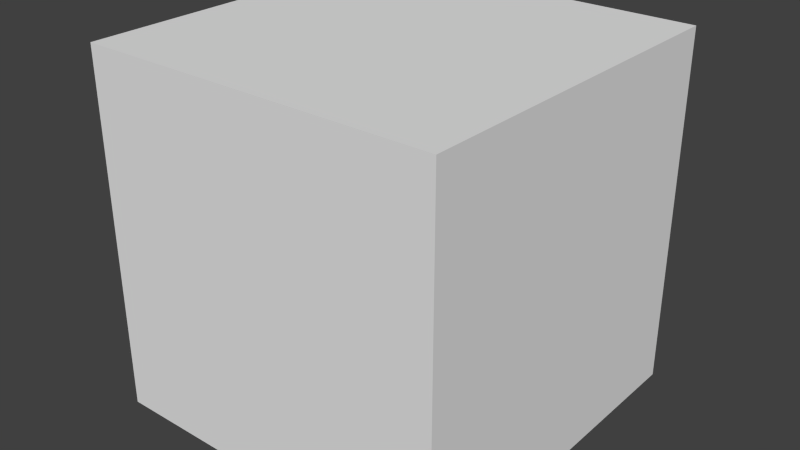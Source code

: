 # Source: cube.blend  (saved by Blender 2.62.0; exported with 4.5.12 LTS)
import bpy
from mathutils import Matrix  # noqa: F401  (used for matrix-valued properties, if any)

bpy.ops.wm.read_factory_settings(use_empty=True)
scene = bpy.context.scene
scene.name = 'Scene'

# ---- collections
col_collection_1 = bpy.data.collections.new('Collection 1'); scene.collection.children.link(col_collection_1)

# ---- world
world_world = bpy.data.worlds.new('World'); scene.world = world_world
world_world.color = (0.05088, 0.05088, 0.05088)
world_world.use_sun_shadow = False
world_world.sun_shadow_jitter_overblur = 0.0
world_world.cycles.sampling_method = 'MANUAL'
world_world.cycles.sample_map_resolution = 256

# ---- meshes
me_face_005 = bpy.data.meshes.new('Face.005')
me_face_005.from_pydata([(0.5, 0.5, -0.5), (0.5, -0.5, -0.5), (0.5, 0.5, 0.5), (0.5, -0.5, 0.5)], [], [(0, 2, 3, 1)])
_uv = me_face_005.uv_layers.new(name='UVTex')
_uv.uv.foreach_set('vector', [1.0, 0.0, 1.0, 1.0, 0.0, 1.0, 0.0, 0.0])
me_face_005.use_remesh_preserve_volume = False
me_face_005.use_remesh_preserve_attributes = False
me_face_005.use_mirror_vertex_groups = False
me_face_005.update()
me_face = bpy.data.meshes.new('Face')
me_face.from_pydata([(0.5, -0.5, -0.5), (-0.5, -0.5, -0.5), (0.5, -0.5, 0.5), (-0.5, -0.5, 0.5)], [], [(0, 2, 3, 1)])
_uv = me_face.uv_layers.new(name='UVTex')
_uv.uv.foreach_set('vector', [1.0, 0.0, 1.0, 1.0, 0.0, 1.0, 0.0, 0.0])
me_face.use_remesh_preserve_volume = False
me_face.use_remesh_preserve_attributes = False
me_face.use_mirror_vertex_groups = False
me_face.update()
me_face_002 = bpy.data.meshes.new('Face.002')
me_face_002.from_pydata([(0.5, 0.5, -0.5), (-0.5, 0.5, -0.5), (0.5, 0.5, 0.5), (-0.5, 0.5, 0.5)], [], [(2, 0, 1, 3)])
_uv = me_face_002.uv_layers.new(name='UVTex')
_uv.uv.foreach_set('vector', [0.0, 1.0, 0.0, 0.0, 1.0, 0.0, 1.0, 1.0])
me_face_002.use_remesh_preserve_volume = False
me_face_002.use_remesh_preserve_attributes = False
me_face_002.use_mirror_vertex_groups = False
me_face_002.update()
me_face_001 = bpy.data.meshes.new('Face.001')
me_face_001.from_pydata([(0.5, 0.5, -0.5), (0.5, -0.5, -0.5), (-0.5, -0.5, -0.5), (-0.5, 0.5, -0.5)], [], [(0, 1, 2, 3)])
_uv = me_face_001.uv_layers.new(name='UVTex')
_uv.uv.foreach_set('vector', [1.0, 0.0, 1.0, 1.0, 0.0, 1.0, 0.0, 0.0])
me_face_001.use_remesh_preserve_volume = False
me_face_001.use_remesh_preserve_attributes = False
me_face_001.use_mirror_vertex_groups = False
me_face_001.update()
me_face_003 = bpy.data.meshes.new('Face.003')
me_face_003.from_pydata([(0.5, 0.5, 0.5), (0.5, -0.5, 0.5), (-0.5, -0.5, 0.5), (-0.5, 0.5, 0.5)], [], [(0, 3, 2, 1)])
_uv = me_face_003.uv_layers.new(name='UVTex')
_uv.uv.foreach_set('vector', [0.0, 0.0, 1.0, 0.0, 1.0, 1.0, 0.0, 1.0])
me_face_003.use_remesh_preserve_volume = False
me_face_003.use_remesh_preserve_attributes = False
me_face_003.use_mirror_vertex_groups = False
me_face_003.update()
me_face_004 = bpy.data.meshes.new('Face.004')
me_face_004.from_pydata([(-0.5, -0.5, -0.5), (-0.5, 0.5, -0.5), (-0.5, -0.5, 0.5), (-0.5, 0.5, 0.5)], [], [(0, 2, 3, 1)])
_uv = me_face_004.uv_layers.new(name='UVTex')
_uv.uv.foreach_set('vector', [1.0, 0.0, 1.0, 1.0, 0.0, 1.0, 0.0, 0.0])
me_face_004.use_remesh_preserve_volume = False
me_face_004.use_remesh_preserve_attributes = False
me_face_004.use_mirror_vertex_groups = False
me_face_004.update()

# ---- objects
ob_left = bpy.data.objects.new('Left', me_face_005)
ob_front = bpy.data.objects.new('Front', me_face)
ob_back = bpy.data.objects.new('Back', me_face_002)
ob_bottom = bpy.data.objects.new('Bottom', me_face_001)
ob_top = bpy.data.objects.new('Top', me_face_003)
ob_right = bpy.data.objects.new('Right', me_face_004)

# ---- transforms, parenting, visibility, modifiers, constraints
ob_left.location = (0.0, 0.0, 0.0)
ob_left.lineart.crease_threshold = 0.0
ob_front.location = (0.0, 0.0, 0.0)
ob_front.lineart.crease_threshold = 0.0
ob_back.location = (0.0, 0.0, 0.0)
ob_back.lineart.crease_threshold = 0.0
ob_bottom.location = (0.0, 0.0, 0.0)
ob_bottom.lineart.crease_threshold = 0.0
ob_top.location = (0.0, 0.0, 0.0)
ob_top.lineart.crease_threshold = 0.0
ob_right.location = (0.0, 0.0, 0.0)
ob_right.lineart.crease_threshold = 0.0

# ---- collection membership
col_collection_1.objects.link(ob_left)
col_collection_1.objects.link(ob_front)
col_collection_1.objects.link(ob_back)
col_collection_1.objects.link(ob_bottom)
col_collection_1.objects.link(ob_top)
col_collection_1.objects.link(ob_right)

# ---- scene / render settings (as saved in the file)
scene.frame_start = 0; scene.frame_end = 95; scene.frame_set(95)
scene.render.engine = 'BLENDER_EEVEE_NEXT'
scene.render.image_settings.color_mode = 'RGB'
scene.render.image_settings.compression = 90
scene.render.resolution_percentage = 50
scene.render.dither_intensity = 0.0
scene.render.bake_margin = 2
scene.render.bake_bias = 0.0
scene.cycles.use_denoising = False
scene.cycles.samples = 10
scene.cycles.sampling_pattern = 'TABULATED_SOBOL'
scene.cycles.light_sampling_threshold = 0.0
scene.cycles.use_adaptive_sampling = False
scene.cycles.use_light_tree = False
scene.cycles.blur_glossy = 0.0
scene.cycles.volume_bounces = 1
scene.cycles.pixel_filter_type = 'GAUSSIAN'
scene.cycles.sample_clamp_indirect = 0.0
scene.view_settings.view_transform = 'Standard'
bpy.context.view_layer.update()

# ---- added for rendering (the .blend has no active camera and no usable light): camera, sun
cam_auto = bpy.data.cameras.new('AutoCamera')
cam_auto.lens = 50.0
cam_auto.sensor_width = 36.0
cam_auto.clip_end = 1000.0
ob_auto_camera = bpy.data.objects.new('AutoCamera', cam_auto)
scene.collection.objects.link(ob_auto_camera)
ob_auto_camera.location = (1.60254, -1.92304, 1.28203)
ob_auto_camera.rotation_euler = (1.09748, -7.21219e-08, 0.694738)
scene.camera = ob_auto_camera
light_auto_sun = bpy.data.lights.new('AutoSun', 'SUN')
light_auto_sun.energy = 3.0
light_auto_sun.angle = 0.0523599
ob_auto_sun = bpy.data.objects.new('AutoSun', light_auto_sun)
scene.collection.objects.link(ob_auto_sun)
ob_auto_sun.rotation_euler = (0.872665, 0.174533, 0.523599)
bpy.context.view_layer.update()
